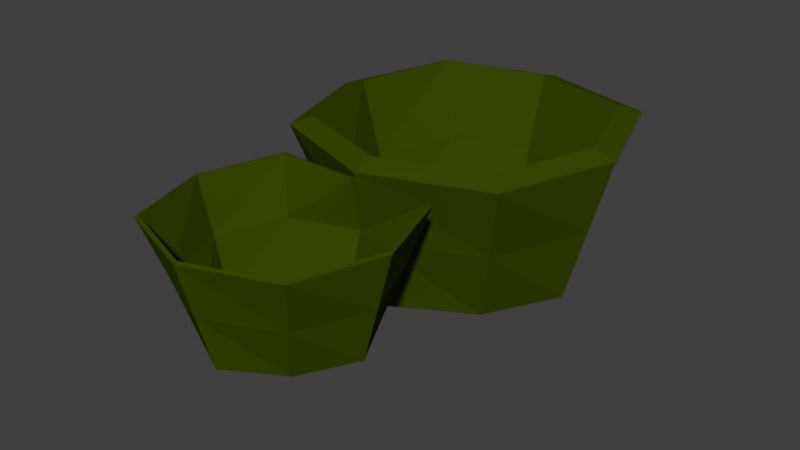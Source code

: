 # Source: Hood.blend  (saved by Blender 2.79.0; exported with 4.5.12 LTS)
import bpy
from mathutils import Matrix  # noqa: F401  (used for matrix-valued properties, if any)

bpy.ops.wm.read_factory_settings(use_empty=True)
scene = bpy.context.scene
scene.name = 'Scene'

# ---- collections
col_collection_1 = bpy.data.collections.new('Collection 1'); scene.collection.children.link(col_collection_1)

# ---- materials (node trees are filled in below, after node groups)
mat_material_001 = bpy.data.materials.new('Material.001')
mat_material_001.alpha_threshold = 0.0
mat_material_001.use_transparent_shadow = False
mat_material_001.diffuse_color = (0.04068, 0.0668, 0.0, 1.0)
mat_material_001.roughness = 0.5

# ---- material node trees

# ---- world
world_world = bpy.data.worlds.new('World'); scene.world = world_world
world_world.color = (0.05088, 0.05088, 0.05088)
world_world.use_sun_shadow = False
world_world.sun_shadow_jitter_overblur = 0.0
world_world.cycles.sampling_method = 'MANUAL'

# ---- meshes
me_cube_002 = bpy.data.meshes.new('Cube.002')
me_cube_002.from_pydata([(-1.0, -1.0, -1.0), (-1.565, -1.565, 1.0), (-1.0, 1.0, -1.0), (-1.565, 1.565, 1.0), (1.0, -1.0, -1.0), (1.565, -1.565, 1.0), (1.0, 1.0, -1.0), (1.565, 1.565, 1.0), (-1.462, -0.009019, -1.0), (-2.027, -0.01411, 1.0), (1.534, -0.009019, -1.0), (2.098, -0.01411, 1.0), (-1.282, -1.282, 0.0), (-1.282, 1.282, 0.0), (1.282, 1.282, 0.0), (1.282, -1.282, 0.0), (1.816, -0.01157, 0.0), (-1.745, -0.01157, 0.0), (0.0, 1.442, -1.0), (0.0, 1.537, 1.0), (0.0, -1.57, -1.0), (0.0, -2.135, 1.0), (0.0, -1.852, 0.0), (0.0, 1.724, 0.0)], [], [(17, 9, 3, 13), (23, 19, 7, 14), (16, 11, 5, 15), (22, 21, 1, 12), (14, 7, 11, 16), (12, 1, 9, 17), (0, 12, 17, 8), (6, 14, 16, 10), (20, 22, 12, 0), (10, 16, 15, 4), (18, 23, 14, 6), (8, 17, 13, 2), (2, 13, 23, 18), (4, 15, 22, 20), (15, 5, 21, 22), (13, 3, 19, 23)])
me_cube_002.materials.append(mat_material_001)
me_cube_002.use_remesh_preserve_volume = False
me_cube_002.use_remesh_preserve_attributes = False
me_cube_002.use_mirror_vertex_groups = False
me_cube_002.update()
me_cube_001 = bpy.data.meshes.new('Cube.001')
me_cube_001.from_pydata([(-1.0, -1.0, -1.0), (-1.565, -1.565, 1.0), (-1.0, 1.0, -1.0), (-1.565, 1.565, 1.0), (1.0, -1.0, -1.0), (1.565, -1.565, 1.0), (1.0, 1.0, -1.0), (1.565, 1.565, 1.0), (-1.462, -0.009019, -1.0), (-2.027, -0.01411, 1.0), (1.534, -0.009019, -1.0), (2.098, -0.01411, 1.0), (-1.282, -1.282, 0.0), (-1.282, 1.282, 0.0), (1.282, 1.282, 0.0), (1.282, -1.282, 0.0), (1.816, -0.01157, 0.0), (-1.745, -0.01157, 0.0), (0.0, 1.442, -1.0), (0.0, 2.007, 1.0), (0.0, -1.57, -1.0), (0.0, -2.135, 1.0), (0.0, -1.852, 0.0), (0.0, 1.724, 0.0)], [], [(17, 9, 3, 13), (23, 19, 7, 14), (16, 11, 5, 15), (22, 21, 1, 12), (14, 7, 11, 16), (12, 1, 9, 17), (0, 12, 17, 8), (6, 14, 16, 10), (20, 22, 12, 0), (10, 16, 15, 4), (18, 23, 14, 6), (8, 17, 13, 2), (2, 13, 23, 18), (4, 15, 22, 20), (15, 5, 21, 22), (13, 3, 19, 23)])
me_cube_001.materials.append(mat_material_001)
me_cube_001.use_remesh_preserve_volume = False
me_cube_001.use_remesh_preserve_attributes = False
me_cube_001.use_mirror_vertex_groups = False
me_cube_001.update()

# ---- objects
ob_cube_001 = bpy.data.objects.new('Cube.001', me_cube_002)
ob_cube = bpy.data.objects.new('Cube', me_cube_001)

# ---- transforms, parenting, visibility, modifiers, constraints
ob_cube_001.location = (0.9494, -3.629, 1.735)
ob_cube_001.scale = (0.7018, 0.7018, 0.7018)
ob_cube_001.lineart.crease_threshold = 0.0
_m = ob_cube_001.modifiers.new('Solidify', 'SOLIDIFY')
_m.thickness = 0.074
_m.nonmanifold_thickness_mode = 'FIXED'
_m.nonmanifold_merge_threshold = 0.0003
ob_cube.location = (0.9089, -0.3837, 1.479)
ob_cube.lineart.crease_threshold = 0.0
_m = ob_cube.modifiers.new('Solidify', 'SOLIDIFY')
_m.thickness = 0.313
_m.nonmanifold_thickness_mode = 'FIXED'
_m.nonmanifold_merge_threshold = 0.0003

# ---- collection membership
col_collection_1.objects.link(ob_cube_001)
col_collection_1.objects.link(ob_cube)

# ---- scene / render settings (as saved in the file)
scene.frame_start = 1; scene.frame_end = 250; scene.frame_set(1)
scene.render.engine = 'BLENDER_EEVEE_NEXT'
scene.render.resolution_percentage = 50
scene.render.dither_intensity = 0.0
scene.cycles.use_denoising = False
scene.cycles.samples = 128
scene.cycles.sampling_pattern = 'TABULATED_SOBOL'
scene.cycles.use_adaptive_sampling = False
scene.cycles.use_light_tree = False
scene.cycles.blur_glossy = 0.0
scene.cycles.sample_clamp_indirect = 0.0
scene.view_settings.view_transform = 'Standard'
bpy.context.view_layer.update()

# ---- added for rendering (the .blend has no active camera and no usable light): camera, sun
cam_auto = bpy.data.cameras.new('AutoCamera')
cam_auto.lens = 50.0
cam_auto.sensor_width = 36.0
cam_auto.clip_end = 1000.0
ob_auto_camera = bpy.data.objects.new('AutoCamera', cam_auto)
scene.collection.objects.link(ob_auto_camera)
ob_auto_camera.location = (8.51841, -10.8404, 7.58958)
ob_auto_camera.rotation_euler = (1.09748, -7.21219e-08, 0.694738)
scene.camera = ob_auto_camera
light_auto_sun = bpy.data.lights.new('AutoSun', 'SUN')
light_auto_sun.energy = 3.0
light_auto_sun.angle = 0.0523599
ob_auto_sun = bpy.data.objects.new('AutoSun', light_auto_sun)
scene.collection.objects.link(ob_auto_sun)
ob_auto_sun.rotation_euler = (0.872665, 0.174533, 0.523599)
bpy.context.view_layer.update()
